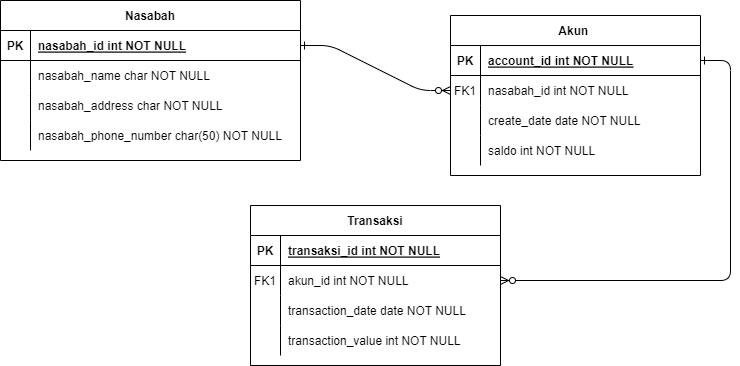

The diagram above was exported from draw.io. Its source (the exported page's mxGraphModel, read from the mxfile embedded in the PNG):
<mxGraphModel dx="1050" dy="542" grid="1" gridSize="10" guides="1" tooltips="1" connect="1" arrows="1" fold="1" page="1" pageScale="1" pageWidth="850" pageHeight="1100" math="0" shadow="0" extFonts="Permanent Marker^https://fonts.googleapis.com/css?family=Permanent+Marker">
  <root>
    <mxCell id="0" />
    <mxCell id="1" parent="0" />
    <mxCell id="C-vyLk0tnHw3VtMMgP7b-1" value="" style="edgeStyle=entityRelationEdgeStyle;endArrow=ERzeroToMany;startArrow=ERone;endFill=1;startFill=0;" parent="1" source="C-vyLk0tnHw3VtMMgP7b-24" target="C-vyLk0tnHw3VtMMgP7b-6" edge="1">
      <mxGeometry width="100" height="100" relative="1" as="geometry">
        <mxPoint x="340" y="720" as="sourcePoint" />
        <mxPoint x="440" y="620" as="targetPoint" />
      </mxGeometry>
    </mxCell>
    <mxCell id="C-vyLk0tnHw3VtMMgP7b-12" value="" style="edgeStyle=entityRelationEdgeStyle;endArrow=ERzeroToMany;startArrow=ERone;endFill=1;startFill=0;" parent="1" source="C-vyLk0tnHw3VtMMgP7b-3" target="C-vyLk0tnHw3VtMMgP7b-17" edge="1">
      <mxGeometry width="100" height="100" relative="1" as="geometry">
        <mxPoint x="400" y="180" as="sourcePoint" />
        <mxPoint x="460" y="205" as="targetPoint" />
      </mxGeometry>
    </mxCell>
    <mxCell id="C-vyLk0tnHw3VtMMgP7b-2" value="Akun " style="shape=table;startSize=30;container=1;collapsible=1;childLayout=tableLayout;fixedRows=1;rowLines=0;fontStyle=1;align=center;resizeLast=1;" parent="1" vertex="1">
      <mxGeometry x="500" y="110" width="250" height="160" as="geometry">
        <mxRectangle x="450" y="100" width="70" height="30" as="alternateBounds" />
      </mxGeometry>
    </mxCell>
    <mxCell id="C-vyLk0tnHw3VtMMgP7b-3" value="" style="shape=partialRectangle;collapsible=0;dropTarget=0;pointerEvents=0;fillColor=none;points=[[0,0.5],[1,0.5]];portConstraint=eastwest;top=0;left=0;right=0;bottom=1;" parent="C-vyLk0tnHw3VtMMgP7b-2" vertex="1">
      <mxGeometry y="30" width="250" height="30" as="geometry" />
    </mxCell>
    <mxCell id="C-vyLk0tnHw3VtMMgP7b-4" value="PK" style="shape=partialRectangle;overflow=hidden;connectable=0;fillColor=none;top=0;left=0;bottom=0;right=0;fontStyle=1;" parent="C-vyLk0tnHw3VtMMgP7b-3" vertex="1">
      <mxGeometry width="30" height="30" as="geometry">
        <mxRectangle width="30" height="30" as="alternateBounds" />
      </mxGeometry>
    </mxCell>
    <mxCell id="C-vyLk0tnHw3VtMMgP7b-5" value="account_id int NOT NULL " style="shape=partialRectangle;overflow=hidden;connectable=0;fillColor=none;top=0;left=0;bottom=0;right=0;align=left;spacingLeft=6;fontStyle=5;" parent="C-vyLk0tnHw3VtMMgP7b-3" vertex="1">
      <mxGeometry x="30" width="220" height="30" as="geometry">
        <mxRectangle width="220" height="30" as="alternateBounds" />
      </mxGeometry>
    </mxCell>
    <mxCell id="C-vyLk0tnHw3VtMMgP7b-6" value="" style="shape=partialRectangle;collapsible=0;dropTarget=0;pointerEvents=0;fillColor=none;points=[[0,0.5],[1,0.5]];portConstraint=eastwest;top=0;left=0;right=0;bottom=0;" parent="C-vyLk0tnHw3VtMMgP7b-2" vertex="1">
      <mxGeometry y="60" width="250" height="30" as="geometry" />
    </mxCell>
    <mxCell id="C-vyLk0tnHw3VtMMgP7b-7" value="FK1" style="shape=partialRectangle;overflow=hidden;connectable=0;fillColor=none;top=0;left=0;bottom=0;right=0;" parent="C-vyLk0tnHw3VtMMgP7b-6" vertex="1">
      <mxGeometry width="30" height="30" as="geometry">
        <mxRectangle width="30" height="30" as="alternateBounds" />
      </mxGeometry>
    </mxCell>
    <mxCell id="C-vyLk0tnHw3VtMMgP7b-8" value="nasabah_id int NOT NULL" style="shape=partialRectangle;overflow=hidden;connectable=0;fillColor=none;top=0;left=0;bottom=0;right=0;align=left;spacingLeft=6;" parent="C-vyLk0tnHw3VtMMgP7b-6" vertex="1">
      <mxGeometry x="30" width="220" height="30" as="geometry">
        <mxRectangle width="220" height="30" as="alternateBounds" />
      </mxGeometry>
    </mxCell>
    <mxCell id="C-vyLk0tnHw3VtMMgP7b-9" value="" style="shape=partialRectangle;collapsible=0;dropTarget=0;pointerEvents=0;fillColor=none;points=[[0,0.5],[1,0.5]];portConstraint=eastwest;top=0;left=0;right=0;bottom=0;" parent="C-vyLk0tnHw3VtMMgP7b-2" vertex="1">
      <mxGeometry y="90" width="250" height="30" as="geometry" />
    </mxCell>
    <mxCell id="C-vyLk0tnHw3VtMMgP7b-10" value="" style="shape=partialRectangle;overflow=hidden;connectable=0;fillColor=none;top=0;left=0;bottom=0;right=0;" parent="C-vyLk0tnHw3VtMMgP7b-9" vertex="1">
      <mxGeometry width="30" height="30" as="geometry">
        <mxRectangle width="30" height="30" as="alternateBounds" />
      </mxGeometry>
    </mxCell>
    <mxCell id="C-vyLk0tnHw3VtMMgP7b-11" value="create_date date NOT NULL" style="shape=partialRectangle;overflow=hidden;connectable=0;fillColor=none;top=0;left=0;bottom=0;right=0;align=left;spacingLeft=6;" parent="C-vyLk0tnHw3VtMMgP7b-9" vertex="1">
      <mxGeometry x="30" width="220" height="30" as="geometry">
        <mxRectangle width="220" height="30" as="alternateBounds" />
      </mxGeometry>
    </mxCell>
    <mxCell id="acheUZ6_ozv2fUd6s7QC-4" value="" style="shape=partialRectangle;collapsible=0;dropTarget=0;pointerEvents=0;fillColor=none;points=[[0,0.5],[1,0.5]];portConstraint=eastwest;top=0;left=0;right=0;bottom=0;" vertex="1" parent="C-vyLk0tnHw3VtMMgP7b-2">
      <mxGeometry y="120" width="250" height="30" as="geometry" />
    </mxCell>
    <mxCell id="acheUZ6_ozv2fUd6s7QC-5" value="" style="shape=partialRectangle;overflow=hidden;connectable=0;fillColor=none;top=0;left=0;bottom=0;right=0;" vertex="1" parent="acheUZ6_ozv2fUd6s7QC-4">
      <mxGeometry width="30" height="30" as="geometry">
        <mxRectangle width="30" height="30" as="alternateBounds" />
      </mxGeometry>
    </mxCell>
    <mxCell id="acheUZ6_ozv2fUd6s7QC-6" value="saldo int NOT NULL" style="shape=partialRectangle;overflow=hidden;connectable=0;fillColor=none;top=0;left=0;bottom=0;right=0;align=left;spacingLeft=6;" vertex="1" parent="acheUZ6_ozv2fUd6s7QC-4">
      <mxGeometry x="30" width="220" height="30" as="geometry">
        <mxRectangle width="220" height="30" as="alternateBounds" />
      </mxGeometry>
    </mxCell>
    <mxCell id="C-vyLk0tnHw3VtMMgP7b-13" value="Transaksi" style="shape=table;startSize=30;container=1;collapsible=1;childLayout=tableLayout;fixedRows=1;rowLines=0;fontStyle=1;align=center;resizeLast=1;" parent="1" vertex="1">
      <mxGeometry x="300" y="300" width="250" height="160" as="geometry" />
    </mxCell>
    <mxCell id="C-vyLk0tnHw3VtMMgP7b-14" value="" style="shape=partialRectangle;collapsible=0;dropTarget=0;pointerEvents=0;fillColor=none;points=[[0,0.5],[1,0.5]];portConstraint=eastwest;top=0;left=0;right=0;bottom=1;" parent="C-vyLk0tnHw3VtMMgP7b-13" vertex="1">
      <mxGeometry y="30" width="250" height="30" as="geometry" />
    </mxCell>
    <mxCell id="C-vyLk0tnHw3VtMMgP7b-15" value="PK" style="shape=partialRectangle;overflow=hidden;connectable=0;fillColor=none;top=0;left=0;bottom=0;right=0;fontStyle=1;" parent="C-vyLk0tnHw3VtMMgP7b-14" vertex="1">
      <mxGeometry width="30" height="30" as="geometry">
        <mxRectangle width="30" height="30" as="alternateBounds" />
      </mxGeometry>
    </mxCell>
    <mxCell id="C-vyLk0tnHw3VtMMgP7b-16" value="transaksi_id int NOT NULL " style="shape=partialRectangle;overflow=hidden;connectable=0;fillColor=none;top=0;left=0;bottom=0;right=0;align=left;spacingLeft=6;fontStyle=5;" parent="C-vyLk0tnHw3VtMMgP7b-14" vertex="1">
      <mxGeometry x="30" width="220" height="30" as="geometry">
        <mxRectangle width="220" height="30" as="alternateBounds" />
      </mxGeometry>
    </mxCell>
    <mxCell id="C-vyLk0tnHw3VtMMgP7b-17" value="" style="shape=partialRectangle;collapsible=0;dropTarget=0;pointerEvents=0;fillColor=none;points=[[0,0.5],[1,0.5]];portConstraint=eastwest;top=0;left=0;right=0;bottom=0;" parent="C-vyLk0tnHw3VtMMgP7b-13" vertex="1">
      <mxGeometry y="60" width="250" height="30" as="geometry" />
    </mxCell>
    <mxCell id="C-vyLk0tnHw3VtMMgP7b-18" value="FK1" style="shape=partialRectangle;overflow=hidden;connectable=0;fillColor=none;top=0;left=0;bottom=0;right=0;" parent="C-vyLk0tnHw3VtMMgP7b-17" vertex="1">
      <mxGeometry width="30" height="30" as="geometry">
        <mxRectangle width="30" height="30" as="alternateBounds" />
      </mxGeometry>
    </mxCell>
    <mxCell id="C-vyLk0tnHw3VtMMgP7b-19" value="akun_id int NOT NULL" style="shape=partialRectangle;overflow=hidden;connectable=0;fillColor=none;top=0;left=0;bottom=0;right=0;align=left;spacingLeft=6;" parent="C-vyLk0tnHw3VtMMgP7b-17" vertex="1">
      <mxGeometry x="30" width="220" height="30" as="geometry">
        <mxRectangle width="220" height="30" as="alternateBounds" />
      </mxGeometry>
    </mxCell>
    <mxCell id="C-vyLk0tnHw3VtMMgP7b-20" value="" style="shape=partialRectangle;collapsible=0;dropTarget=0;pointerEvents=0;fillColor=none;points=[[0,0.5],[1,0.5]];portConstraint=eastwest;top=0;left=0;right=0;bottom=0;" parent="C-vyLk0tnHw3VtMMgP7b-13" vertex="1">
      <mxGeometry y="90" width="250" height="30" as="geometry" />
    </mxCell>
    <mxCell id="C-vyLk0tnHw3VtMMgP7b-21" value="" style="shape=partialRectangle;overflow=hidden;connectable=0;fillColor=none;top=0;left=0;bottom=0;right=0;" parent="C-vyLk0tnHw3VtMMgP7b-20" vertex="1">
      <mxGeometry width="30" height="30" as="geometry">
        <mxRectangle width="30" height="30" as="alternateBounds" />
      </mxGeometry>
    </mxCell>
    <mxCell id="C-vyLk0tnHw3VtMMgP7b-22" value="transaction_date date NOT NULL" style="shape=partialRectangle;overflow=hidden;connectable=0;fillColor=none;top=0;left=0;bottom=0;right=0;align=left;spacingLeft=6;" parent="C-vyLk0tnHw3VtMMgP7b-20" vertex="1">
      <mxGeometry x="30" width="220" height="30" as="geometry">
        <mxRectangle width="220" height="30" as="alternateBounds" />
      </mxGeometry>
    </mxCell>
    <mxCell id="-jwThiDehvwN78EvVWn3-4" value="" style="shape=partialRectangle;collapsible=0;dropTarget=0;pointerEvents=0;fillColor=none;points=[[0,0.5],[1,0.5]];portConstraint=eastwest;top=0;left=0;right=0;bottom=0;" parent="C-vyLk0tnHw3VtMMgP7b-13" vertex="1">
      <mxGeometry y="120" width="250" height="30" as="geometry" />
    </mxCell>
    <mxCell id="-jwThiDehvwN78EvVWn3-5" value="" style="shape=partialRectangle;overflow=hidden;connectable=0;fillColor=none;top=0;left=0;bottom=0;right=0;" parent="-jwThiDehvwN78EvVWn3-4" vertex="1">
      <mxGeometry width="30" height="30" as="geometry">
        <mxRectangle width="30" height="30" as="alternateBounds" />
      </mxGeometry>
    </mxCell>
    <mxCell id="-jwThiDehvwN78EvVWn3-6" value="transaction_value int NOT NULL" style="shape=partialRectangle;overflow=hidden;connectable=0;fillColor=none;top=0;left=0;bottom=0;right=0;align=left;spacingLeft=6;" parent="-jwThiDehvwN78EvVWn3-4" vertex="1">
      <mxGeometry x="30" width="220" height="30" as="geometry">
        <mxRectangle width="220" height="30" as="alternateBounds" />
      </mxGeometry>
    </mxCell>
    <mxCell id="C-vyLk0tnHw3VtMMgP7b-23" value="Nasabah" style="shape=table;startSize=30;container=1;collapsible=1;childLayout=tableLayout;fixedRows=1;rowLines=0;fontStyle=1;align=center;resizeLast=1;" parent="1" vertex="1">
      <mxGeometry x="50" y="95" width="300" height="160" as="geometry" />
    </mxCell>
    <mxCell id="C-vyLk0tnHw3VtMMgP7b-24" value="" style="shape=partialRectangle;collapsible=0;dropTarget=0;pointerEvents=0;fillColor=none;points=[[0,0.5],[1,0.5]];portConstraint=eastwest;top=0;left=0;right=0;bottom=1;" parent="C-vyLk0tnHw3VtMMgP7b-23" vertex="1">
      <mxGeometry y="30" width="300" height="30" as="geometry" />
    </mxCell>
    <mxCell id="C-vyLk0tnHw3VtMMgP7b-25" value="PK" style="shape=partialRectangle;overflow=hidden;connectable=0;fillColor=none;top=0;left=0;bottom=0;right=0;fontStyle=1;" parent="C-vyLk0tnHw3VtMMgP7b-24" vertex="1">
      <mxGeometry width="30" height="30" as="geometry">
        <mxRectangle width="30" height="30" as="alternateBounds" />
      </mxGeometry>
    </mxCell>
    <mxCell id="C-vyLk0tnHw3VtMMgP7b-26" value="nasabah_id int NOT NULL " style="shape=partialRectangle;overflow=hidden;connectable=0;fillColor=none;top=0;left=0;bottom=0;right=0;align=left;spacingLeft=6;fontStyle=5;" parent="C-vyLk0tnHw3VtMMgP7b-24" vertex="1">
      <mxGeometry x="30" width="270" height="30" as="geometry">
        <mxRectangle width="270" height="30" as="alternateBounds" />
      </mxGeometry>
    </mxCell>
    <mxCell id="C-vyLk0tnHw3VtMMgP7b-27" value="" style="shape=partialRectangle;collapsible=0;dropTarget=0;pointerEvents=0;fillColor=none;points=[[0,0.5],[1,0.5]];portConstraint=eastwest;top=0;left=0;right=0;bottom=0;" parent="C-vyLk0tnHw3VtMMgP7b-23" vertex="1">
      <mxGeometry y="60" width="300" height="30" as="geometry" />
    </mxCell>
    <mxCell id="C-vyLk0tnHw3VtMMgP7b-28" value="" style="shape=partialRectangle;overflow=hidden;connectable=0;fillColor=none;top=0;left=0;bottom=0;right=0;" parent="C-vyLk0tnHw3VtMMgP7b-27" vertex="1">
      <mxGeometry width="30" height="30" as="geometry">
        <mxRectangle width="30" height="30" as="alternateBounds" />
      </mxGeometry>
    </mxCell>
    <mxCell id="C-vyLk0tnHw3VtMMgP7b-29" value="nasabah_name char NOT NULL" style="shape=partialRectangle;overflow=hidden;connectable=0;fillColor=none;top=0;left=0;bottom=0;right=0;align=left;spacingLeft=6;" parent="C-vyLk0tnHw3VtMMgP7b-27" vertex="1">
      <mxGeometry x="30" width="270" height="30" as="geometry">
        <mxRectangle width="270" height="30" as="alternateBounds" />
      </mxGeometry>
    </mxCell>
    <mxCell id="-jwThiDehvwN78EvVWn3-1" value="" style="shape=partialRectangle;collapsible=0;dropTarget=0;pointerEvents=0;fillColor=none;points=[[0,0.5],[1,0.5]];portConstraint=eastwest;top=0;left=0;right=0;bottom=0;" parent="C-vyLk0tnHw3VtMMgP7b-23" vertex="1">
      <mxGeometry y="90" width="300" height="30" as="geometry" />
    </mxCell>
    <mxCell id="-jwThiDehvwN78EvVWn3-2" value="" style="shape=partialRectangle;overflow=hidden;connectable=0;fillColor=none;top=0;left=0;bottom=0;right=0;" parent="-jwThiDehvwN78EvVWn3-1" vertex="1">
      <mxGeometry width="30" height="30" as="geometry">
        <mxRectangle width="30" height="30" as="alternateBounds" />
      </mxGeometry>
    </mxCell>
    <mxCell id="-jwThiDehvwN78EvVWn3-3" value="nasabah_address char NOT NULL" style="shape=partialRectangle;overflow=hidden;connectable=0;fillColor=none;top=0;left=0;bottom=0;right=0;align=left;spacingLeft=6;" parent="-jwThiDehvwN78EvVWn3-1" vertex="1">
      <mxGeometry x="30" width="270" height="30" as="geometry">
        <mxRectangle width="270" height="30" as="alternateBounds" />
      </mxGeometry>
    </mxCell>
    <mxCell id="acheUZ6_ozv2fUd6s7QC-1" value="" style="shape=partialRectangle;collapsible=0;dropTarget=0;pointerEvents=0;fillColor=none;points=[[0,0.5],[1,0.5]];portConstraint=eastwest;top=0;left=0;right=0;bottom=0;" vertex="1" parent="C-vyLk0tnHw3VtMMgP7b-23">
      <mxGeometry y="120" width="300" height="30" as="geometry" />
    </mxCell>
    <mxCell id="acheUZ6_ozv2fUd6s7QC-2" value="" style="shape=partialRectangle;overflow=hidden;connectable=0;fillColor=none;top=0;left=0;bottom=0;right=0;" vertex="1" parent="acheUZ6_ozv2fUd6s7QC-1">
      <mxGeometry width="30" height="30" as="geometry">
        <mxRectangle width="30" height="30" as="alternateBounds" />
      </mxGeometry>
    </mxCell>
    <mxCell id="acheUZ6_ozv2fUd6s7QC-3" value="nasabah_phone_number char(50) NOT NULL" style="shape=partialRectangle;overflow=hidden;connectable=0;fillColor=none;top=0;left=0;bottom=0;right=0;align=left;spacingLeft=6;" vertex="1" parent="acheUZ6_ozv2fUd6s7QC-1">
      <mxGeometry x="30" width="270" height="30" as="geometry">
        <mxRectangle width="270" height="30" as="alternateBounds" />
      </mxGeometry>
    </mxCell>
  </root>
</mxGraphModel>